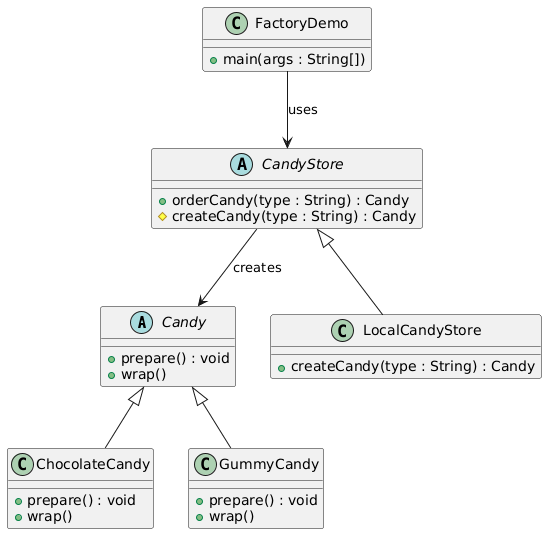

The diagram above was rendered by PlantUML. Its source (embedded in the PNG):
@startuml
abstract class Candy {
    + prepare() : void
    + wrap()
}

class ChocolateCandy {
    + prepare() : void
    + wrap()
}

class GummyCandy {
    + prepare() : void
    + wrap()
}

abstract class CandyStore {
    + orderCandy(type : String) : Candy
    # createCandy(type : String) : Candy
}

class LocalCandyStore {
    + createCandy(type : String) : Candy
}

class FactoryDemo {
    + main(args : String[])
}

Candy <|-- ChocolateCandy
Candy <|-- GummyCandy

CandyStore <|-- LocalCandyStore

CandyStore --> Candy : creates
FactoryDemo --> CandyStore : uses
@enduml